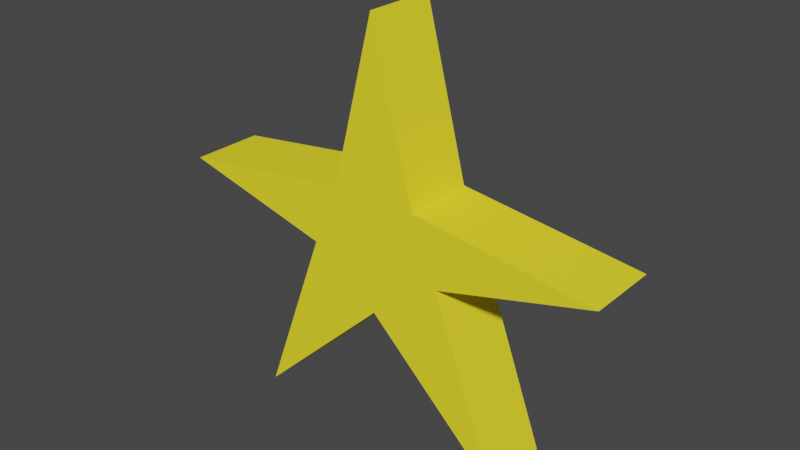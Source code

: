 # Source: Star_Model.blend  (saved by Blender 3.5.10; exported with 4.5.12 LTS)
import bpy
from mathutils import Matrix  # noqa: F401  (used for matrix-valued properties, if any)

bpy.ops.wm.read_factory_settings(use_empty=True)
scene = bpy.context.scene
scene.name = 'Scene'

# ---- collections
col_collection = bpy.data.collections.new('Collection'); scene.collection.children.link(col_collection)

# ---- materials (node trees are filled in below, after node groups)
mat_star_material = bpy.data.materials.new('Star material')
mat_star_material.use_transparent_shadow = False
mat_star_material.diffuse_color = (1.0, 0.8396, 0.03221, 1.0)
mat_star_material.roughness = 0.239
mat_star_material.specular_intensity = 0.5723
mat_star_material.metallic = 0.8365

# ---- material node trees

# ---- world
world_world = bpy.data.worlds.new('World'); scene.world = world_world
world_world.use_nodes = True; world_world.node_tree.nodes.clear()
_N = world_world.node_tree.nodes; _L = world_world.node_tree.links
n0 = _N.new('ShaderNodeOutputWorld'); n0.name = 'World Output'; n0.location = (300, 300)
n1 = _N.new('ShaderNodeBackground'); n1.name = 'Background'; n1.location = (10, 300)
n1.inputs[0].default_value = (0.05088, 0.05088, 0.05088, 1.0)
_L.new(n1.outputs[0], n0.inputs[0])
n0.is_active_output = True
world_world.color = (0.05088, 0.05088, 0.05088)
world_world.use_sun_shadow = False
world_world.sun_shadow_jitter_overblur = 0.0

# ---- meshes
me_plane_001 = bpy.data.meshes.new('Plane.001')
me_plane_001.from_pydata([(-1.354, -1.0, -0.8572), (4.339, -3.166, -0.8572), (-1.354, 1.0, -0.8572), (4.339, 3.166, -0.8572), (-5.235, 9.642e-08, -0.8572), (1.296, 9.642e-08, -0.8572), (-0.8034, -5.261, -0.8572), (-0.8034, 5.261, -0.8572), (-0.3544, 9.642e-08, -0.8572), (0.1456, -1.623, -0.8572), (0.1456, 1.623, -0.8572), (0.1456, 9.642e-08, -0.8572), (-0.4711, -1.367, -0.8572), (0.8951, -0.5659, -0.8572), (-1.354, 9.642e-08, -0.8572), (0.8951, 0.5659, -0.8572), (-0.4711, 1.367, -0.8572), (-5.235, 9.642e-08, 0.8572), (-1.354, -1.0, 0.8572), (0.1456, -1.623, 0.8572), (4.339, -3.166, 0.8572), (1.296, 9.642e-08, 0.8572), (4.339, 3.166, 0.8572), (-0.8034, 5.261, 0.8572), (-1.354, 1.0, 0.8572), (-1.354, 9.642e-08, 0.8572), (-0.8034, -5.261, 0.8572), (0.1456, 1.623, 0.8572), (0.1456, 9.642e-08, 0.8572), (-0.3544, 9.642e-08, 0.8572), (-0.4711, -1.367, 0.8572), (-0.4711, 1.367, 0.8572), (0.8951, 0.5659, 0.8572), (0.8951, -0.5659, 0.8572)], [], [(11, 15, 5), (9, 13, 1), (0, 12, 6), (4, 2, 14), (6, 12, 9), (8, 16, 10, 11), (28, 21, 32), (2, 7, 16), (8, 0, 14), (3, 15, 10), (11, 5, 13), (2, 8, 14), (5, 1, 13), (15, 3, 5), (16, 8, 2), (12, 8, 11, 9), (13, 9, 11), (0, 4, 14), (16, 7, 10), (12, 0, 8), (15, 11, 10), (19, 20, 33), (18, 26, 30), (17, 25, 24), (26, 19, 30), (29, 28, 27, 31), (24, 31, 23), (29, 25, 18), (22, 27, 32), (28, 33, 21), (24, 25, 29), (21, 33, 20), (32, 21, 22), (31, 24, 29), (30, 19, 28, 29), (33, 28, 19), (18, 25, 17), (31, 27, 23), (30, 29, 18), (32, 27, 28), (9, 1, 20, 19), (10, 7, 23, 27), (1, 5, 21, 20), (6, 9, 19, 26), (5, 3, 22, 21), (3, 10, 27, 22), (7, 2, 24, 23), (4, 0, 18, 17), (0, 6, 26, 18), (2, 4, 17, 24)])
_uv = me_plane_001.uv_layers.new(name='UVMap')
_uv.uv.foreach_set('vector', [0.75, 0.5, 0.7947, 0.5894, 1.0, 0.5, 0.75, 0.0, 0.7947, 0.4106, 1.0, 0.0, 0.0, 0.0, 0.5, 0.3701, 0.5, 0.0, 0.0, 0.5, 0.0, 1.0, 0.3975, 0.5, 0.5, 0.0, 0.5, 0.3701, 0.75, 0.0, 0.5, 0.5, 0.5, 0.6299, 0.75, 1.0, 0.75, 0.5, 0.75, 0.5, 1.0, 0.5, 0.7947, 0.5894, 0.0, 1.0, 0.5, 1.0, 0.5, 0.6299, 0.5, 0.5, 0.0, 0.0, 0.3975, 0.5, 1.0, 1.0, 0.7947, 0.5894, 0.75, 1.0, 0.75, 0.5, 1.0, 0.5, 0.7947, 0.4106, 0.0, 1.0, 0.5, 0.5, 0.3975, 0.5, 1.0, 0.5, 1.0, 0.0, 0.7947, 0.4106, 0.7947, 0.5894, 1.0, 1.0, 1.0, 0.5, 0.5, 0.6299, 0.5, 0.5, 0.0, 1.0, 0.5, 0.3701, 0.5, 0.5, 0.75, 0.5, 0.75, 0.0, 0.7947, 0.4106, 0.75, 0.0, 0.75, 0.5, 0.0, 0.0, 0.0, 0.5, 0.3975, 0.5, 0.5, 0.6299, 0.5, 1.0, 0.75, 1.0, 0.5, 0.3701, 0.0, 0.0, 0.5, 0.5, 0.7947, 0.5894, 0.75, 0.5, 0.75, 1.0, 0.75, 0.0, 1.0, 0.0, 0.7947, 0.4106, 0.0, 0.0, 0.5, 0.0, 0.5, 0.3701, 0.0, 0.5, 0.3975, 0.5, 0.0, 1.0, 0.5, 0.0, 0.75, 0.0, 0.5, 0.3701, 0.5, 0.5, 0.75, 0.5, 0.75, 1.0, 0.5, 0.6299, 0.0, 1.0, 0.5, 0.6299, 0.5, 1.0, 0.5, 0.5, 0.3975, 0.5, 0.0, 0.0, 1.0, 1.0, 0.75, 1.0, 0.7947, 0.5894, 0.75, 0.5, 0.7947, 0.4106, 1.0, 0.5, 0.0, 1.0, 0.3975, 0.5, 0.5, 0.5, 1.0, 0.5, 0.7947, 0.4106, 1.0, 0.0, 0.7947, 0.5894, 1.0, 0.5, 1.0, 1.0, 0.5, 0.6299, 0.0, 1.0, 0.5, 0.5, 0.5, 0.3701, 0.75, 0.0, 0.75, 0.5, 0.5, 0.5, 0.7947, 0.4106, 0.75, 0.5, 0.75, 0.0, 0.0, 0.0, 0.3975, 0.5, 0.0, 0.5, 0.5, 0.6299, 0.75, 1.0, 0.5, 1.0, 0.5, 0.3701, 0.5, 0.5, 0.0, 0.0, 0.7947, 0.5894, 0.75, 1.0, 0.75, 0.5, 0.75, 0.0, 1.0, 0.0, 1.0, 0.0, 0.75, 0.0, 0.75, 1.0, 0.5, 1.0, 0.5, 1.0, 0.75, 1.0, 1.0, 0.0, 1.0, 0.5, 1.0, 0.5, 1.0, 0.0, 0.5, 0.0, 0.75, 0.0, 0.75, 0.0, 0.5, 0.0, 1.0, 0.5, 1.0, 1.0, 1.0, 1.0, 1.0, 0.5, 1.0, 1.0, 0.75, 1.0, 0.75, 1.0, 1.0, 1.0, 0.5, 1.0, 0.0, 1.0, 0.0, 1.0, 0.5, 1.0, 0.0, 0.5, 0.0, 0.0, 0.0, 0.0, 0.0, 0.5, 0.0, 0.0, 0.5, 0.0, 0.5, 0.0, 0.0, 0.0, 0.0, 1.0, 0.0, 0.5, 0.0, 0.5, 0.0, 1.0])
me_plane_001.materials.append(mat_star_material)
me_plane_001.update()

# ---- objects
ob_plane = bpy.data.objects.new('Plane', me_plane_001)

# ---- transforms, parenting, visibility, modifiers, constraints
ob_plane.location = (0.0, 0.0, 0.0)
ob_plane.rotation_euler = (1.571, 1.571, 3.142)

# ---- collection membership
col_collection.objects.link(ob_plane)

# ---- scene / render settings (as saved in the file)
scene.frame_start = 1; scene.frame_end = 120; scene.frame_set(120)
scene.render.engine = 'BLENDER_EEVEE_NEXT'
scene.cycles.sampling_pattern = 'TABULATED_SOBOL'
scene.view_settings.view_transform = 'Filmic'
bpy.context.view_layer.update()

# ---- added for rendering (the .blend has no active camera and no usable light): camera, sun
cam_auto = bpy.data.cameras.new('AutoCamera')
cam_auto.lens = 50.0
cam_auto.sensor_width = 36.0
cam_auto.clip_end = 1000.0
ob_auto_camera = bpy.data.objects.new('AutoCamera', cam_auto)
scene.collection.objects.link(ob_auto_camera)
ob_auto_camera.location = (13.2578, -15.9094, 11.0541)
ob_auto_camera.rotation_euler = (1.09748, -7.21219e-08, 0.694738)
scene.camera = ob_auto_camera
light_auto_sun = bpy.data.lights.new('AutoSun', 'SUN')
light_auto_sun.energy = 3.0
light_auto_sun.angle = 0.0523599
ob_auto_sun = bpy.data.objects.new('AutoSun', light_auto_sun)
scene.collection.objects.link(ob_auto_sun)
ob_auto_sun.rotation_euler = (0.872665, 0.174533, 0.523599)
bpy.context.view_layer.update()
